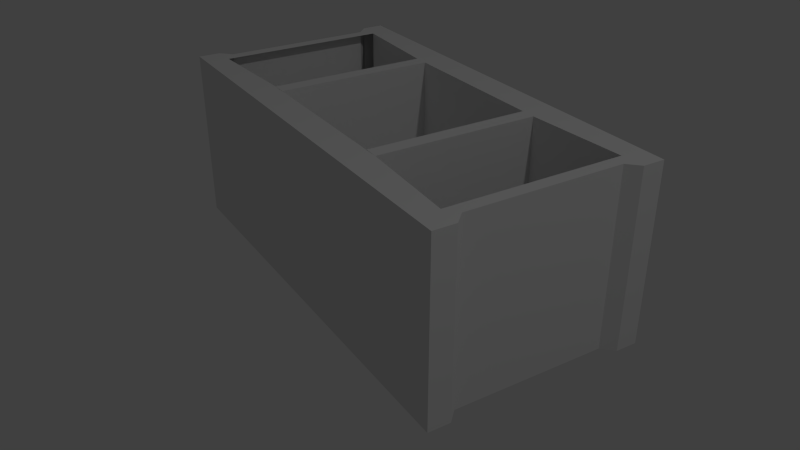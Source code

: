 # Source: Concrete.blend  (saved by Blender 2.74.0; exported with 4.5.12 LTS)
import bpy
from mathutils import Matrix  # noqa: F401  (used for matrix-valued properties, if any)

bpy.ops.wm.read_factory_settings(use_empty=True)
scene = bpy.context.scene
scene.name = 'Scene'

# ---- collections
col_collection_1 = bpy.data.collections.new('Collection 1'); scene.collection.children.link(col_collection_1)

# ---- materials (node trees are filled in below, after node groups)
mat_material = bpy.data.materials.new('Material')
mat_material.alpha_threshold = 0.0
mat_material.use_transparent_shadow = False
mat_material.roughness = 0.5
mat_material.line_color = (0.0, 0.0, 0.0, 1.0)

# ---- material node trees

# ---- world
world_world = bpy.data.worlds.new('World'); scene.world = world_world
world_world.color = (0.05088, 0.05088, 0.05088)
world_world.use_sun_shadow = False
world_world.sun_shadow_jitter_overblur = 0.0
world_world.cycles.sampling_method = 'MANUAL'
world_world.cycles.sample_map_resolution = 256
world_world.light_settings.ao_factor = 0.7

# ---- cameras
cam_camera_004 = bpy.data.cameras.new('Camera.004')
cam_camera_004.clip_end = 100.0
cam_camera_004.lens = 35.0
cam_camera_004.sensor_width = 32.0
cam_camera_004.sensor_height = 18.0
cam_camera_004.display_size = 2.0
cam_camera_004.dof.focus_distance = 0.0
cam_camera_004.dof.aperture_fstop = 128.0

# ---- lights
light_lamp = bpy.data.lights.new('Lamp', 'POINT')
light_lamp.transmission_factor = 0.0
light_lamp.cutoff_distance = 30.0
light_lamp.energy = 100.0
light_lamp.shadow_buffer_clip_start = 1.001
light_lamp.shadow_soft_size = 0.1
light_lamp.shadow_maximum_resolution = 0.006
light_lamp.use_absolute_resolution = True
light_lamp.cycles.use_multiple_importance_sampling = False

# ---- meshes
me_cube = bpy.data.meshes.new('Cube')
me_cube.from_pydata([(1.0, -0.5, 0.0), (1.0, -0.5, 0.8102), (1.0, -0.4, 0.0), (1.0, -0.4, 0.8102), (0.95, -0.35, 0.0), (0.95, -0.35, 0.8102), (0.363, -0.5, 0.0), (0.363, -0.5, 0.8102), (-1.0, -0.5, 0.0), (-1.0, -0.5, 0.8102), (-1.0, -0.4, 0.0), (-1.0, -0.4, 0.8102), (-0.95, -0.35, 0.0), (-0.95, -0.35, 0.8102), (-0.363, -0.5, 0.0), (-0.363, -0.5, 0.8102), (1.0, 0.5, 0.0), (1.0, 0.5, 0.8102), (1.0, 0.4, 0.0), (1.0, 0.4, 0.8102), (0.95, 0.35, 0.0), (0.95, 0.35, 0.8102), (0.363, 0.5, 0.0), (0.363, 0.5, 0.8102), (-1.0, 0.5, 0.0), (-1.0, 0.5, 0.8102), (-1.0, 0.4, 0.0), (-1.0, 0.4, 0.8102), (-0.95, 0.35, 0.0), (-0.95, 0.35, 0.8102), (-0.363, 0.5, 0.0), (-0.363, 0.5, 0.8102), (0.8939, -0.3939, 0.0), (0.8939, -0.3939, 0.8102), (0.8614, -0.4574, 0.0), (0.8114, -0.4074, 0.0), (0.43, -0.3658, 0.0), (0.43, -0.3658, 0.8102), (-0.8939, -0.3939, 0.0), (-0.8939, -0.3939, 0.8102), (-0.8614, -0.4574, 0.0), (-0.8114, -0.4074, 0.0), (-0.43, -0.3658, 0.0), (-0.43, -0.3658, 0.8102), (0.8939, 0.3939, 0.0), (0.8939, 0.3939, 0.8102), (0.8614, 0.4574, 0.0), (0.8114, 0.4074, 0.0), (0.43, 0.3658, 0.0), (0.43, 0.3658, 0.8102), (-0.8939, 0.3939, 0.0), (-0.8939, 0.3939, 0.8102), (-0.8614, 0.4574, 0.0), (-0.8114, 0.4074, 0.0), (-0.43, 0.3658, 0.0), (-0.43, 0.3658, 0.8102), (0.363, 0.3658, 0.8102), (0.363, -0.3648, 0.8102), (-0.363, 0.3658, 0.8102), (-0.363, -0.3648, 0.8102)], [], [(1, 0, 2, 3), (3, 2, 4, 5), (22, 6, 7, 57, 56, 23), (0, 1, 7, 6), (30, 31, 23, 22), (9, 11, 10, 8), (11, 13, 12, 10), (21, 5, 4, 20), (8, 14, 15, 9), (29, 28, 12, 13), (14, 6, 7, 15), (17, 19, 18, 16), (19, 21, 20, 18), (16, 22, 23, 17), (25, 24, 26, 27), (27, 26, 28, 29), (24, 25, 31, 30), (30, 31, 58, 59, 15, 14), (49, 37, 36, 48), (36, 37, 33, 32), (48, 49, 55, 54), (21, 45, 33, 5), (39, 43, 42, 38), (29, 13, 39, 51), (43, 37, 36, 42), (45, 49, 48, 44), (54, 55, 51, 50), (42, 43, 55, 54), (2, 0, 32, 34), (4, 2, 34, 35), (1, 3, 5, 33), (0, 6, 36, 32), (6, 14, 42, 36), (8, 10, 40, 38), (10, 12, 41, 40), (14, 8, 38, 42), (1, 33, 37, 43, 39, 9, 15, 7), (16, 18, 46, 44), (18, 20, 47, 46), (20, 4, 35, 47), (17, 45, 21, 19), (22, 16, 44, 48), (6, 22, 48, 36), (30, 22, 48, 54), (26, 24, 50, 52), (28, 26, 52, 53), (25, 27, 29, 51), (12, 28, 53, 41), (9, 39, 13, 11), (24, 30, 54, 50), (17, 23, 31, 25, 51, 55, 49, 45), (30, 14, 42, 54), (37, 49, 56, 57), (43, 59, 58, 55)])
_uv = me_cube.uv_layers.new(name='UVMap')
_uv.uv.foreach_set('vector', [0.1108, 0.4109, 0.3742, 0.4109, 0.3742, 0.4463, 0.1108, 0.4463, 0.1108, 0.4463, 0.3742, 0.4463, 0.3742, 0.464, 0.1108, 0.464, 0.103, 0.7645, 0.103, 0.4125, 0.3651, 0.4125, 0.3651, 0.4601, 0.3651, 0.7173, 0.3651, 0.7645, 0.4314, 0.9971, 0.06898, 0.9971, 0.06898, 0.6871, 0.4314, 0.6871, 0.6548, 0.69, 0.3017, 0.69, 0.3017, 0.3458, 0.6548, 0.3458, 0.3735, 0.4034, 0.3735, 0.4415, 0.08966, 0.4415, 0.08966, 0.4034, 0.3735, 0.4415, 0.3735, 0.4606, 0.08966, 0.4606, 0.08966, 0.4415, 0.1108, 0.7116, 0.1108, 0.464, 0.3742, 0.464, 0.3742, 0.7116, 0.4314, 0.02378, 0.4314, 0.3338, 0.06898, 0.3338, 0.06898, 0.02378, 0.3735, 0.7274, 0.08966, 0.7274, 0.08966, 0.4606, 0.3735, 0.4606, 0.4314, 0.3338, 0.4314, 0.6871, 0.06898, 0.6871, 0.06898, 0.3338, 0.1108, 0.7647, 0.1108, 0.7293, 0.3742, 0.7293, 0.3742, 0.7647, 0.1108, 0.7293, 0.1108, 0.7116, 0.3742, 0.7116, 0.3742, 0.7293, 0.6548, 0.04372, 0.6548, 0.3458, 0.3017, 0.3458, 0.3017, 0.04372, 0.3735, 0.7846, 0.08966, 0.7846, 0.08966, 0.7465, 0.3735, 0.7465, 0.3735, 0.7465, 0.08966, 0.7465, 0.08966, 0.7274, 0.3735, 0.7274, 0.6548, 0.992, 0.3017, 0.992, 0.3017, 0.69, 0.6548, 0.69, 0.3779, 0.7737, 0.1095, 0.7737, 0.1095, 0.7253, 0.1095, 0.462, 0.1095, 0.4133, 0.3779, 0.4133, 0.7125, 0.9375, 0.4175, 0.9375, 0.4175, 0.582, 0.7125, 0.582, 0.4716, 0.2576, 0.06428, 0.2576, 0.06428, 0.003828, 0.4716, 0.003827, 0.462, 0.7252, 0.05539, 0.7252, 0.05539, 0.2555, 0.462, 0.2555, 0.4188, 0.04374, 0.4384, 0.07099, 0.08649, 0.07099, 0.1061, 0.04374, 0.06428, 0.9818, 0.06428, 0.728, 0.4716, 0.728, 0.4716, 0.9818, 0.4188, 0.9672, 0.1061, 0.9672, 0.08649, 0.94, 0.4384, 0.94, 0.06428, 0.728, 0.06428, 0.2576, 0.4716, 0.2576, 0.4716, 0.728, 0.05539, 0.9785, 0.05539, 0.7252, 0.462, 0.7252, 0.462, 0.9785, 0.462, 0.2555, 0.05539, 0.2555, 0.05539, 0.00215, 0.462, 0.00215, 0.7125, 0.2266, 0.7125, 0.582, 0.4175, 0.582, 0.4175, 0.2266, 0.07377, 0.9918, 0.0293, 0.9918, 0.07647, 0.9405, 0.04825, 0.9247, 0.09601, 0.9676, 0.07377, 0.9918, 0.04825, 0.9247, 0.07048, 0.9006, 0.03911, 0.01944, 0.08378, 0.01944, 0.1061, 0.04374, 0.08649, 0.07099, 0.0293, 0.9918, 0.0293, 0.6836, 0.08896, 0.716, 0.07647, 0.9405, 0.0293, 0.6836, 0.0293, 0.3323, 0.08896, 0.2999, 0.08896, 0.716, 0.0293, 0.02411, 0.07377, 0.02411, 0.04825, 0.09116, 0.07647, 0.07543, 0.07377, 0.02411, 0.09601, 0.0483, 0.07048, 0.1153, 0.04825, 0.09116, 0.0293, 0.3323, 0.0293, 0.02411, 0.07647, 0.07543, 0.08896, 0.2999, 0.03911, 0.01944, 0.08649, 0.07099, 0.09904, 0.2965, 0.09904, 0.7145, 0.08649, 0.94, 0.03911, 0.9915, 0.03911, 0.6819, 0.03911, 0.3291, 0.474, 0.9918, 0.4295, 0.9918, 0.4551, 0.9247, 0.4268, 0.9405, 0.4295, 0.9918, 0.4073, 0.9676, 0.4328, 0.9006, 0.4551, 0.9247, 0.4073, 0.9676, 0.09601, 0.9676, 0.07048, 0.9006, 0.4328, 0.9006, 0.4858, 0.01944, 0.4384, 0.07099, 0.4188, 0.04374, 0.4412, 0.01944, 0.474, 0.6836, 0.474, 0.9918, 0.4268, 0.9405, 0.4143, 0.716, 0.0293, 0.6836, 0.474, 0.6836, 0.4143, 0.716, 0.08896, 0.716, 0.474, 0.3323, 0.474, 0.6836, 0.4143, 0.716, 0.4143, 0.2999, 0.4295, 0.02411, 0.474, 0.02411, 0.4268, 0.07543, 0.4551, 0.09116, 0.4073, 0.0483, 0.4295, 0.02411, 0.4551, 0.09116, 0.4328, 0.1153, 0.4858, 0.9915, 0.4412, 0.9915, 0.4188, 0.9672, 0.4384, 0.94, 0.09601, 0.0483, 0.4073, 0.0483, 0.4328, 0.1153, 0.07048, 0.1153, 0.03911, 0.9915, 0.08649, 0.94, 0.1061, 0.9672, 0.08378, 0.9915, 0.474, 0.02411, 0.474, 0.3323, 0.4143, 0.2999, 0.4268, 0.07543, 0.4858, 0.01944, 0.4858, 0.3291, 0.4858, 0.6819, 0.4858, 0.9915, 0.4384, 0.94, 0.4259, 0.7145, 0.4259, 0.2965, 0.4384, 0.07099, 0.474, 0.3323, 0.0293, 0.3323, 0.08896, 0.2999, 0.4143, 0.2999, 0.2531, 0.4288, 0.2531, 0.7283, 0.2279, 0.7283, 0.2279, 0.4292, 0.2075, 0.7182, 0.1823, 0.7177, 0.1823, 0.4186, 0.2075, 0.4186])
me_cube.materials.append(mat_material)
me_cube.use_remesh_preserve_volume = False
me_cube.use_remesh_preserve_attributes = False
me_cube.use_mirror_vertex_groups = False
me_cube.update()

# ---- objects
ob_camera = bpy.data.objects.new('Camera', cam_camera_004)
ob_cube = bpy.data.objects.new('Cube', me_cube)
ob_lamp = bpy.data.objects.new('Lamp', light_lamp)

# ---- transforms, parenting, visibility, modifiers, constraints
ob_camera.location = (2.936, -1.807, 2.115)
ob_camera.rotation_euler = (1.068, -6.16e-07, 1.018)
ob_camera.lineart.crease_threshold = 0.0
ob_cube.location = (0.0, 0.0, 0.0)
ob_cube.lock_rotations_4d = False
ob_cube.empty_display_type = 'ARROWS'
ob_cube.lineart.crease_threshold = 0.0
ob_lamp.location = (4.076, 1.005, 5.904)
ob_lamp.rotation_euler = (0.6503, 0.05522, 1.866)
ob_lamp.lock_rotations_4d = False
ob_lamp.empty_display_type = 'ARROWS'
ob_lamp.color = (0.0, 0.0, 0.0, 0.0)
ob_lamp.lineart.crease_threshold = 0.0

# ---- collection membership
col_collection_1.objects.link(ob_camera)
col_collection_1.objects.link(ob_cube)
col_collection_1.objects.link(ob_lamp)

# ---- scene / render settings (as saved in the file)
scene.camera = ob_camera
scene.frame_start = 1; scene.frame_end = 250; scene.frame_set(1)
scene.render.engine = 'BLENDER_EEVEE_NEXT'
scene.render.resolution_percentage = 50
scene.render.dither_intensity = 0.0
scene.render.stamp_background = (0.0, 0.0, 0.0, 0.0)
scene.cycles.use_denoising = False
scene.cycles.samples = 10
scene.cycles.sampling_pattern = 'TABULATED_SOBOL'
scene.cycles.light_sampling_threshold = 0.0
scene.cycles.use_adaptive_sampling = False
scene.cycles.use_light_tree = False
scene.cycles.blur_glossy = 0.0
scene.cycles.pixel_filter_type = 'GAUSSIAN'
scene.cycles.sample_clamp_indirect = 0.0
scene.view_settings.view_transform = 'Standard'
bpy.context.view_layer.update()
